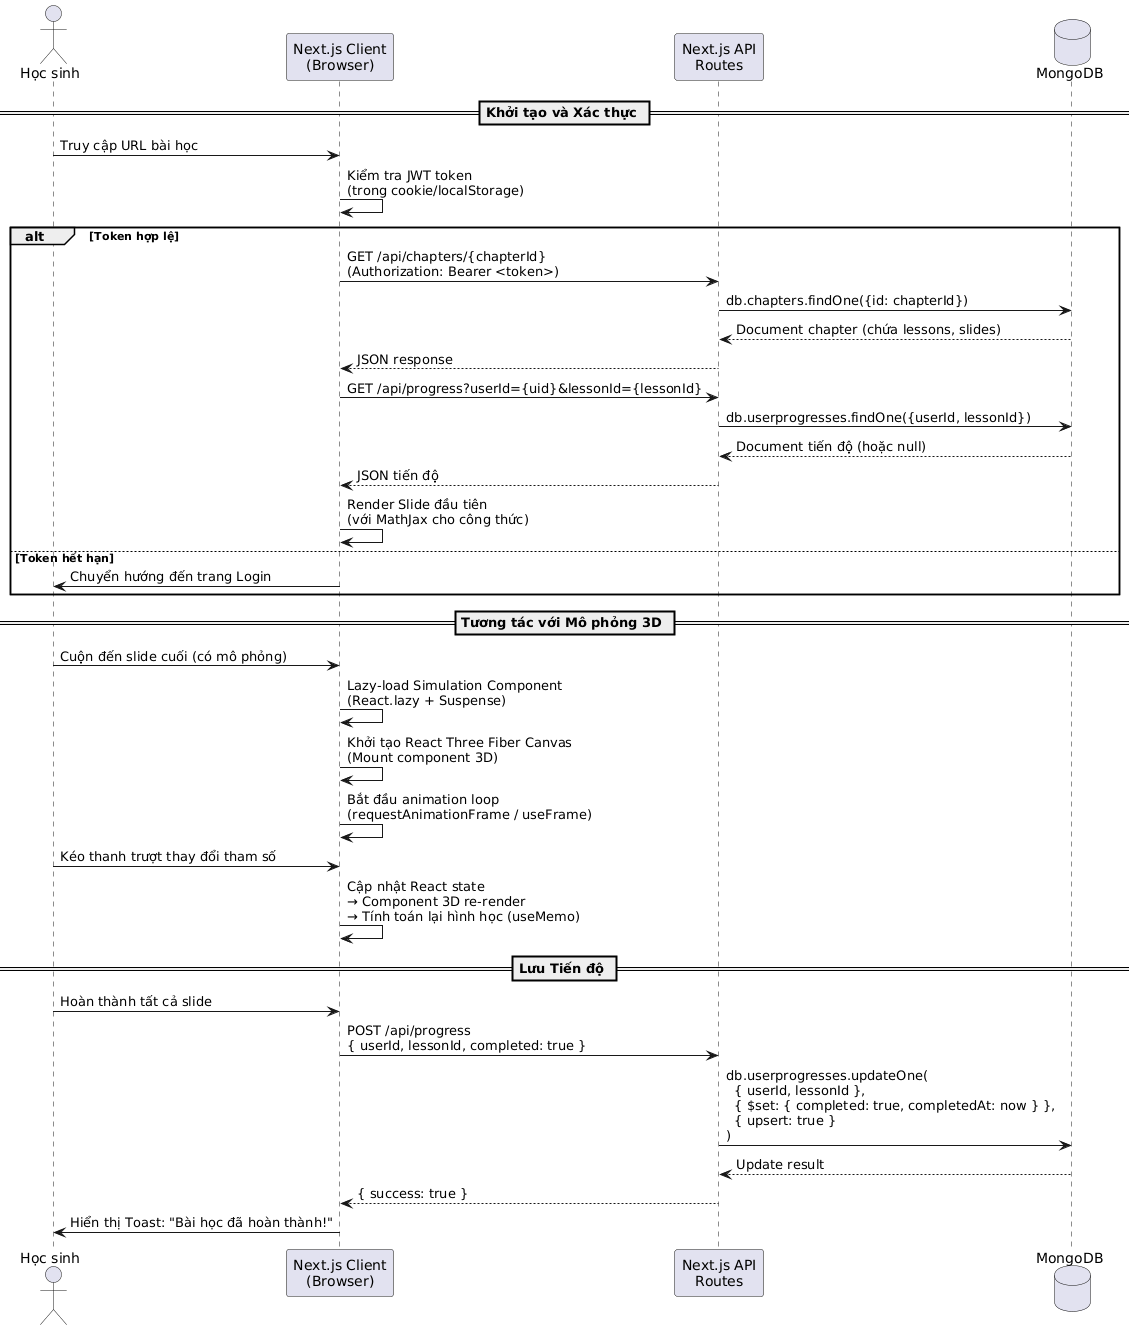

The diagram above was rendered by PlantUML. Its source (embedded in the PNG):
@startuml
actor "Học sinh" as Student
participant "Next.js Client\n(Browser)" as Client
participant "Next.js API\nRoutes" as API
database "MongoDB" as DB

== Khởi tạo và Xác thực ==
Student -> Client: Truy cập URL bài học
Client -> Client: Kiểm tra JWT token\n(trong cookie/localStorage)
alt Token hợp lệ
    Client -> API: GET /api/chapters/{chapterId}\n(Authorization: Bearer <token>)
    API -> DB: db.chapters.findOne({id: chapterId})
    DB --> API: Document chapter (chứa lessons, slides)
    API --> Client: JSON response
    
    Client -> API: GET /api/progress?userId={uid}&lessonId={lessonId}
    API -> DB: db.userprogresses.findOne({userId, lessonId})
    DB --> API: Document tiến độ (hoặc null)
    API --> Client: JSON tiến độ
    
    Client -> Client: Render Slide đầu tiên\n(với MathJax cho công thức)
else Token hết hạn
    Client -> Student: Chuyển hướng đến trang Login
end

== Tương tác với Mô phỏng 3D ==
Student -> Client: Cuộn đến slide cuối (có mô phỏng)
Client -> Client: Lazy-load Simulation Component\n(React.lazy + Suspense)
Client -> Client: Khởi tạo React Three Fiber Canvas\n(Mount component 3D)
Client -> Client: Bắt đầu animation loop\n(requestAnimationFrame / useFrame)

Student -> Client: Kéo thanh trượt thay đổi tham số
Client -> Client: Cập nhật React state\n→ Component 3D re-render\n→ Tính toán lại hình học (useMemo)



== Lưu Tiến độ ==
Student -> Client: Hoàn thành tất cả slide
Client -> API: POST /api/progress\n{ userId, lessonId, completed: true }
API -> DB: db.userprogresses.updateOne(\n  { userId, lessonId },\n  { $set: { completed: true, completedAt: now } },\n  { upsert: true }\n)
DB --> API: Update result
API --> Client: { success: true }
Client -> Student: Hiển thị Toast: "Bài học đã hoàn thành!"
@enduml